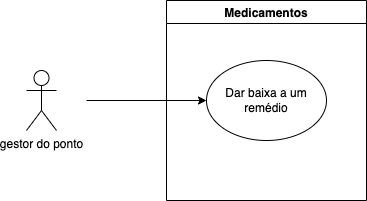

The diagram above was exported from draw.io. Its source (the exported page's mxGraphModel, read from the mxfile embedded in the PNG):
<mxGraphModel dx="1186" dy="707" grid="1" gridSize="10" guides="1" tooltips="1" connect="1" arrows="1" fold="1" page="1" pageScale="1" pageWidth="827" pageHeight="1169" math="0" shadow="0">
  <root>
    <mxCell id="VOSTUMoDWKz3MDhBpJ6t-0" />
    <mxCell id="VOSTUMoDWKz3MDhBpJ6t-1" parent="VOSTUMoDWKz3MDhBpJ6t-0" />
    <mxCell id="ELnLxUI3Hm_q6LaKHjy0-0" value="gestor do ponto" style="shape=umlActor;verticalLabelPosition=bottom;verticalAlign=top;html=1;outlineConnect=0;" parent="VOSTUMoDWKz3MDhBpJ6t-1" vertex="1">
      <mxGeometry x="140" y="370" width="30" height="60" as="geometry" />
    </mxCell>
    <mxCell id="ELnLxUI3Hm_q6LaKHjy0-1" value="Dar baixa a um remédio" style="ellipse;whiteSpace=wrap;html=1;" parent="VOSTUMoDWKz3MDhBpJ6t-1" vertex="1">
      <mxGeometry x="320" y="360" width="120" height="80" as="geometry" />
    </mxCell>
    <mxCell id="KkZE1NP9lgKbFnUHwAAo-0" value="" style="endArrow=classic;html=1;rounded=0;entryX=0;entryY=0.5;entryDx=0;entryDy=0;" parent="VOSTUMoDWKz3MDhBpJ6t-1" target="ELnLxUI3Hm_q6LaKHjy0-1" edge="1">
      <mxGeometry width="50" height="50" relative="1" as="geometry">
        <mxPoint x="200" y="400" as="sourcePoint" />
        <mxPoint x="240" y="400" as="targetPoint" />
      </mxGeometry>
    </mxCell>
    <mxCell id="KkZE1NP9lgKbFnUHwAAo-1" value="Medicamentos" style="swimlane;" parent="VOSTUMoDWKz3MDhBpJ6t-1" vertex="1">
      <mxGeometry x="280" y="300" width="200" height="200" as="geometry" />
    </mxCell>
  </root>
</mxGraphModel>